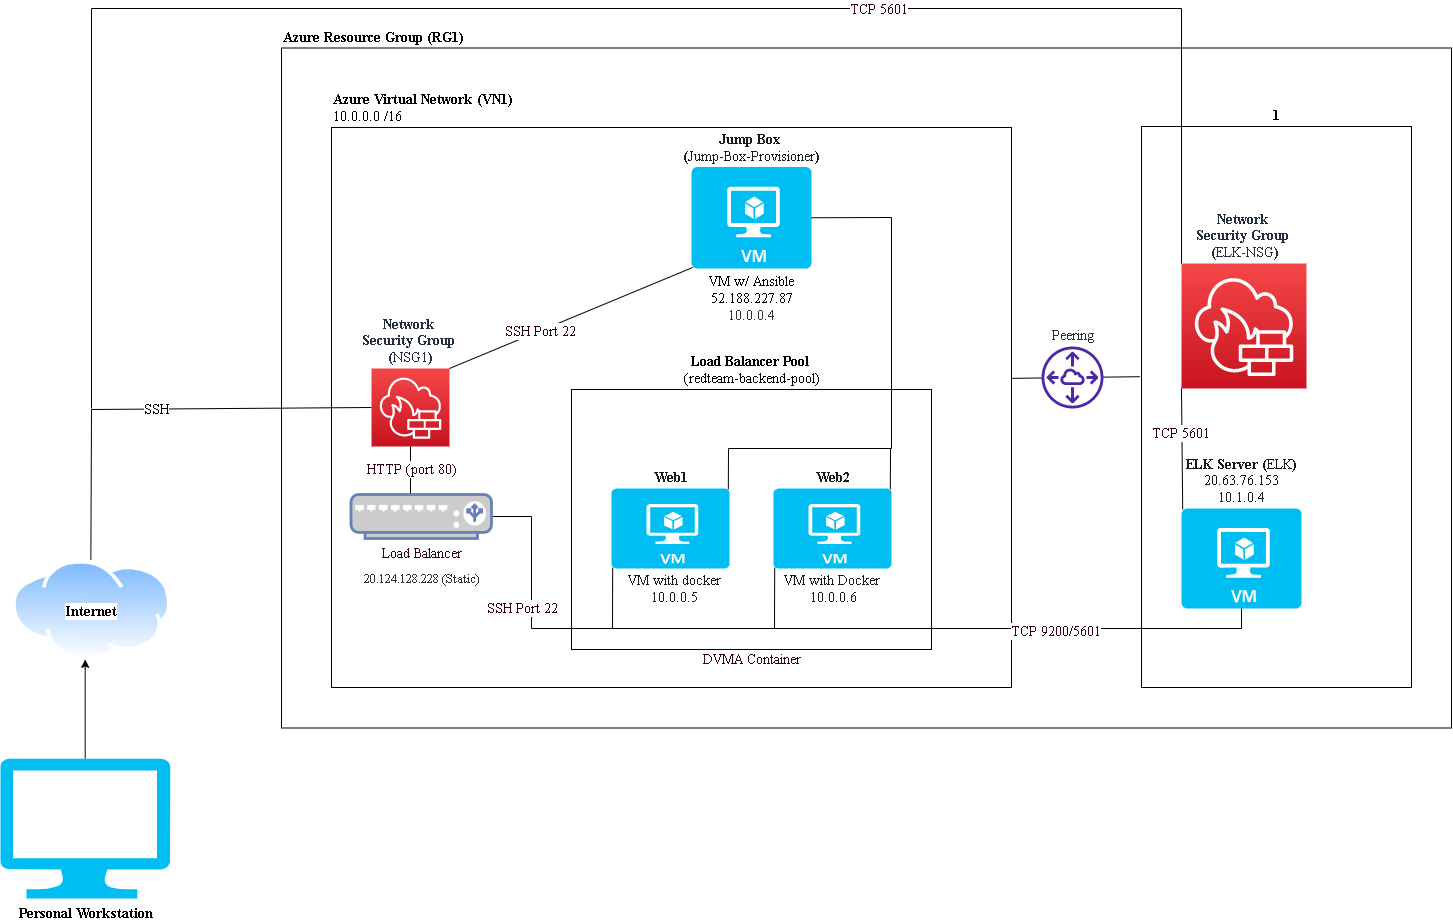

The diagram above was exported from draw.io. Its source (the exported page's mxGraphModel, read from the mxfile embedded in the PNG):
<mxGraphModel dx="2062" dy="1122" grid="1" gridSize="10" guides="1" tooltips="1" connect="1" arrows="1" fold="1" page="1" pageScale="1.5" pageWidth="1169" pageHeight="826" background="none" math="0" shadow="0">
  <root>
    <mxCell id="0" style=";html=1;" />
    <mxCell id="1" style=";html=1;" parent="0" />
    <mxCell id="M6ld07yDXmHm3F0rFBMt-2" value="Azure Resource Group (RG1)" style="verticalLabelPosition=top;verticalAlign=bottom;html=1;shape=mxgraph.basic.rect;fillColor2=none;strokeWidth=1;size=20;indent=5;labelPosition=center;align=left;fontStyle=1;fillColor=none;fontFamily=Times New Roman;fontSize=14;" parent="1" vertex="1">
      <mxGeometry x="350" y="79.5" width="1170" height="680" as="geometry" />
    </mxCell>
    <mxCell id="M6ld07yDXmHm3F0rFBMt-9" value="Azure Virtual Network (VN1)&lt;span style=&quot;font-weight: normal&quot;&gt; &lt;br&gt;10.0.0.0 /16&lt;/span&gt;" style="verticalLabelPosition=top;verticalAlign=bottom;html=1;shape=mxgraph.basic.rect;fillColor2=none;strokeWidth=1;size=20;indent=5;fillColor=none;labelPosition=center;align=left;fontFamily=Times New Roman;fontSize=14;fontStyle=1" parent="1" vertex="1">
      <mxGeometry x="400" y="159" width="680" height="560" as="geometry" />
    </mxCell>
    <mxCell id="M6ld07yDXmHm3F0rFBMt-10" value="&lt;b&gt;&lt;font style=&quot;font-size: 14px&quot;&gt;Internet&lt;/font&gt;&lt;/b&gt;&lt;br&gt;" style="aspect=fixed;perimeter=ellipsePerimeter;html=1;align=center;shadow=0;dashed=0;spacingTop=3;image;image=img/lib/active_directory/internet_cloud.svg;fontFamily=Times New Roman;fontSize=14;fillColor=none;labelPosition=center;verticalLabelPosition=middle;verticalAlign=middle;direction=west;" parent="1" vertex="1">
      <mxGeometry x="80" y="591" width="158.73" height="100" as="geometry" />
    </mxCell>
    <mxCell id="M6ld07yDXmHm3F0rFBMt-12" value="" style="edgeStyle=orthogonalEdgeStyle;rounded=0;orthogonalLoop=1;jettySize=auto;html=1;fontFamily=Times New Roman;fontSize=14;" parent="1" source="M6ld07yDXmHm3F0rFBMt-11" target="M6ld07yDXmHm3F0rFBMt-10" edge="1">
      <mxGeometry relative="1" as="geometry">
        <Array as="points">
          <mxPoint x="154" y="700" />
          <mxPoint x="154" y="700" />
        </Array>
      </mxGeometry>
    </mxCell>
    <mxCell id="M6ld07yDXmHm3F0rFBMt-11" value="Personal Workstation&lt;br&gt;" style="verticalLabelPosition=bottom;html=1;verticalAlign=top;align=center;strokeColor=none;fillColor=#00BEF2;shape=mxgraph.azure.computer;pointerEvents=1;fontFamily=Times New Roman;fontSize=14;fontStyle=1" parent="1" vertex="1">
      <mxGeometry x="68.72999999999999" y="790" width="170" height="140" as="geometry" />
    </mxCell>
    <mxCell id="M6ld07yDXmHm3F0rFBMt-14" value="Network &lt;br&gt;Security Group &lt;br style=&quot;font-size: 14px&quot;&gt;(&lt;span style=&quot;font-weight: normal&quot;&gt;NSG1&lt;/span&gt;)" style="sketch=0;points=[[0,0,0],[0.25,0,0],[0.5,0,0],[0.75,0,0],[1,0,0],[0,1,0],[0.25,1,0],[0.5,1,0],[0.75,1,0],[1,1,0],[0,0.25,0],[0,0.5,0],[0,0.75,0],[1,0.25,0],[1,0.5,0],[1,0.75,0]];outlineConnect=0;fontColor=#232F3E;gradientColor=#F54749;gradientDirection=north;fillColor=#C7131F;strokeColor=#ffffff;dashed=0;verticalLabelPosition=top;verticalAlign=bottom;align=center;html=1;fontSize=14;fontStyle=1;aspect=fixed;shape=mxgraph.aws4.resourceIcon;resIcon=mxgraph.aws4.network_firewall;fontFamily=Times New Roman;direction=east;labelPosition=center;" parent="1" vertex="1">
      <mxGeometry x="440" y="400" width="78" height="78" as="geometry" />
    </mxCell>
    <mxCell id="M6ld07yDXmHm3F0rFBMt-20" value="Load Balancer Pool &lt;br&gt;&lt;span style=&quot;font-weight: normal&quot;&gt;(&lt;/span&gt;&lt;span style=&quot;font-weight: normal&quot;&gt;redteam-backend-pool)&lt;/span&gt;" style="verticalLabelPosition=top;verticalAlign=bottom;html=1;shape=mxgraph.basic.rect;fillColor2=none;strokeWidth=1;size=20;indent=5;fontFamily=Times New Roman;fontSize=14;fontStyle=1;labelPosition=center;align=center;fillColor=none;" parent="1" vertex="1">
      <mxGeometry x="640" y="421" width="360" height="260" as="geometry" />
    </mxCell>
    <mxCell id="M6ld07yDXmHm3F0rFBMt-24" value="&lt;span style=&quot;font-size: 14px;&quot;&gt;VM w/ Ansible&lt;/span&gt;&lt;br style=&quot;font-size: 14px;&quot;&gt;&lt;span style=&quot;font-size: 14px; background-color: rgb(255, 255, 255);&quot;&gt;52.188.227.87&lt;br style=&quot;font-size: 14px;&quot;&gt;&lt;/span&gt;&lt;span style=&quot;color: rgb(50, 49, 48); font-size: 14px; background-color: rgb(255, 255, 255);&quot;&gt;10.0.0.4&lt;/span&gt;" style="text;html=1;align=center;verticalAlign=middle;resizable=0;points=[];autosize=1;strokeColor=none;fillColor=none;fontSize=14;fontFamily=Times New Roman;fontStyle=0" parent="1" vertex="1">
      <mxGeometry x="770" y="300" width="100" height="60" as="geometry" />
    </mxCell>
    <mxCell id="M6ld07yDXmHm3F0rFBMt-25" value="Jump Box &lt;br&gt;(&lt;span style=&quot;font-weight: normal&quot;&gt;Jump-Box-Provisioner&lt;/span&gt;)" style="verticalLabelPosition=top;html=1;verticalAlign=bottom;align=center;strokeColor=none;fillColor=#00BEF2;shape=mxgraph.azure.virtual_machine;fontFamily=Times New Roman;fontSize=14;fontColor=#1A1A1A;labelPosition=center;fontStyle=1" parent="1" vertex="1">
      <mxGeometry x="760" y="198.5" width="120" height="101.5" as="geometry" />
    </mxCell>
    <mxCell id="M6ld07yDXmHm3F0rFBMt-32" value="VM with Docker&amp;nbsp;&lt;br&gt;10.0.0.6" style="text;html=1;align=center;verticalAlign=middle;resizable=0;points=[];autosize=1;strokeColor=none;fillColor=none;fontSize=14;fontFamily=Times New Roman;fontColor=#1A1A1A;fontStyle=0" parent="1" vertex="1">
      <mxGeometry x="842" y="600" width="120" height="40" as="geometry" />
    </mxCell>
    <mxCell id="M6ld07yDXmHm3F0rFBMt-33" value="VM with docker&lt;br&gt;10.0.0.5" style="text;html=1;align=center;verticalAlign=middle;resizable=0;points=[];autosize=1;strokeColor=none;fillColor=none;fontSize=14;fontFamily=Times New Roman;fontColor=#1A1A1A;" parent="1" vertex="1">
      <mxGeometry x="688" y="600" width="110" height="40" as="geometry" />
    </mxCell>
    <mxCell id="M6ld07yDXmHm3F0rFBMt-30" value="Web1" style="verticalLabelPosition=top;html=1;verticalAlign=bottom;align=center;strokeColor=none;fillColor=#00BEF2;shape=mxgraph.azure.virtual_machine;fontFamily=Times New Roman;fontSize=14;fontColor=#1A1A1A;labelPosition=center;fontStyle=1" parent="1" vertex="1">
      <mxGeometry x="680" y="520" width="118" height="80" as="geometry" />
    </mxCell>
    <mxCell id="M6ld07yDXmHm3F0rFBMt-41" value="&lt;span style=&quot;color: rgb(50 , 49 , 48) ; font-family: &amp;#34;az_ea_font&amp;#34; , &amp;#34;segoe ui&amp;#34; , &amp;#34;az_font&amp;#34; , , , &amp;#34;blinkmacsystemfont&amp;#34; , &amp;#34;roboto&amp;#34; , &amp;#34;oxygen&amp;#34; , &amp;#34;ubuntu&amp;#34; , &amp;#34;cantarell&amp;#34; , &amp;#34;open sans&amp;#34; , &amp;#34;helvetica neue&amp;#34; , sans-serif ; font-size: 13px ; text-align: left ; background-color: rgb(255 , 255 , 255)&quot;&gt;20.124.128.228 (Static)&lt;br&gt;&lt;/span&gt;" style="text;html=1;align=center;verticalAlign=middle;resizable=0;points=[];autosize=1;strokeColor=none;fillColor=none;fontSize=14;fontFamily=Times New Roman;fontColor=#1A1A1A;" parent="1" vertex="1">
      <mxGeometry x="424.75" y="600" width="130" height="20" as="geometry" />
    </mxCell>
    <mxCell id="RU1hPUISxM4wlq4LAuEc-2" value="SSH" style="endArrow=none;html=1;rounded=0;entryX=0;entryY=0.5;entryDx=0;entryDy=0;entryPerimeter=0;fontFamily=Times New Roman;fontSize=14;" parent="1" source="M6ld07yDXmHm3F0rFBMt-10" target="M6ld07yDXmHm3F0rFBMt-14" edge="1">
      <mxGeometry width="50" height="50" relative="1" as="geometry">
        <mxPoint x="160" y="580" as="sourcePoint" />
        <mxPoint x="180" y="460" as="targetPoint" />
        <Array as="points">
          <mxPoint x="160" y="441" />
        </Array>
      </mxGeometry>
    </mxCell>
    <mxCell id="RU1hPUISxM4wlq4LAuEc-14" value="&lt;b&gt;1&lt;/b&gt;" style="rounded=0;whiteSpace=wrap;html=1;fontFamily=Times New Roman;fontSize=14;fillColor=none;labelPosition=center;verticalLabelPosition=top;align=center;verticalAlign=bottom;" parent="1" vertex="1">
      <mxGeometry x="1210" y="158" width="270" height="561" as="geometry" />
    </mxCell>
    <mxCell id="RU1hPUISxM4wlq4LAuEc-15" value="Network &lt;br&gt;Security Group &lt;br style=&quot;font-size: 14px&quot;&gt;(&lt;span style=&quot;font-weight: normal&quot;&gt;ELK-NSG&lt;/span&gt;)" style="sketch=0;points=[[0,0,0],[0.25,0,0],[0.5,0,0],[0.75,0,0],[1,0,0],[0,1,0],[0.25,1,0],[0.5,1,0],[0.75,1,0],[1,1,0],[0,0.25,0],[0,0.5,0],[0,0.75,0],[1,0.25,0],[1,0.5,0],[1,0.75,0]];outlineConnect=0;fontColor=#232F3E;gradientColor=#F54749;gradientDirection=north;fillColor=#C7131F;strokeColor=#ffffff;dashed=0;verticalLabelPosition=top;verticalAlign=bottom;align=center;html=1;fontSize=14;fontStyle=1;aspect=fixed;shape=mxgraph.aws4.resourceIcon;resIcon=mxgraph.aws4.network_firewall;fontFamily=Times New Roman;direction=east;labelPosition=center;" parent="1" vertex="1">
      <mxGeometry x="1250" y="295" width="125" height="125" as="geometry" />
    </mxCell>
    <mxCell id="RU1hPUISxM4wlq4LAuEc-17" value="" style="endArrow=none;html=1;rounded=0;fontFamily=Times New Roman;fontSize=14;" parent="1" edge="1">
      <mxGeometry width="50" height="50" relative="1" as="geometry">
        <mxPoint x="160" y="440" as="sourcePoint" />
        <mxPoint x="160" y="40" as="targetPoint" />
      </mxGeometry>
    </mxCell>
    <mxCell id="RU1hPUISxM4wlq4LAuEc-18" value="" style="endArrow=none;html=1;rounded=0;fontFamily=Times New Roman;fontSize=14;" parent="1" edge="1">
      <mxGeometry width="50" height="50" relative="1" as="geometry">
        <mxPoint x="1250" y="40" as="sourcePoint" />
        <mxPoint x="160" y="40" as="targetPoint" />
      </mxGeometry>
    </mxCell>
    <mxCell id="RU1hPUISxM4wlq4LAuEc-43" value="TCP 5601" style="edgeLabel;html=1;align=center;verticalAlign=middle;resizable=0;points=[];fontSize=14;fontFamily=Times New Roman;fontColor=#33001A;" parent="RU1hPUISxM4wlq4LAuEc-18" vertex="1" connectable="0">
      <mxGeometry x="-0.4422" relative="1" as="geometry">
        <mxPoint as="offset" />
      </mxGeometry>
    </mxCell>
    <mxCell id="RU1hPUISxM4wlq4LAuEc-22" value="Web2" style="verticalLabelPosition=top;html=1;verticalAlign=bottom;align=center;strokeColor=none;fillColor=#00BEF2;shape=mxgraph.azure.virtual_machine;fontFamily=Times New Roman;fontSize=14;fontColor=#1A1A1A;labelPosition=center;fontStyle=1" parent="1" vertex="1">
      <mxGeometry x="842" y="520" width="118" height="80" as="geometry" />
    </mxCell>
    <mxCell id="RU1hPUISxM4wlq4LAuEc-20" value="ELK Server (&lt;span style=&quot;font-weight: normal&quot;&gt;ELK&lt;/span&gt;)&lt;br&gt;&lt;div&gt;&lt;span style=&quot;font-weight: normal&quot;&gt;20.63.76.153&lt;br&gt;10.1.0.4&lt;/span&gt;&lt;/div&gt;&lt;div class=&quot;fxs-copyfield-wrapper&quot; style=&quot;font-size: 13px ; font-weight: 400 ; position: absolute ; top: 0px ; right: 0px ; width: 24px ; height: 18px ; color: rgb(50 , 49 , 48) ; font-family: &amp;#34;az_ea_font&amp;#34; , &amp;#34;segoe ui&amp;#34; , &amp;#34;az_font&amp;#34; , , , &amp;#34;blinkmacsystemfont&amp;#34; , &amp;#34;roboto&amp;#34; , &amp;#34;oxygen&amp;#34; , &amp;#34;ubuntu&amp;#34; , &amp;#34;cantarell&amp;#34; , &amp;#34;open sans&amp;#34; , &amp;#34;helvetica neue&amp;#34; , sans-serif ; background-color: rgb(255 , 255 , 255) ; outline: none&quot;&gt;&lt;div class=&quot;fxs-copyfield fxc-base msportalfx-form-formelement&quot; style=&quot;font-weight: inherit ; position: absolute ; width: 24px ; top: 0px ; right: 0px ; opacity: 0 ; outline: none&quot;&gt;&lt;div class=&quot;azc-formElementSubLabelContainer&quot; style=&quot;font-weight: inherit ; outline: none&quot;&gt;&lt;div class=&quot;azc-formElementContainer&quot; style=&quot;font-weight: inherit ; outline: none&quot;&gt;&lt;div class=&quot;fxc-copyablelabel fxc-copyablelabel-disabled&quot; style=&quot;font-weight: inherit ; overflow: hidden ; padding: 0px ; background-color: transparent ; margin: -3px 0px -3px -0.5px ; outline: none&quot;&gt;&lt;div class=&quot;fxs-hide-accessible-label&quot; id=&quot;fxc-copyablelabel-d3df28d0-b8cc-453e-9129-d0f1dd0e6094&quot; style=&quot;font-weight: inherit ; overflow: hidden ; position: absolute ; top: -1000px ; left: -1000px ; width: 0px ; height: 0px ; outline: none&quot;&gt;&lt;/div&gt;&lt;/div&gt;&lt;/div&gt;&lt;/div&gt;&lt;/div&gt;&lt;/div&gt;" style="verticalLabelPosition=top;html=1;verticalAlign=bottom;align=center;strokeColor=none;fillColor=#00BEF2;shape=mxgraph.azure.virtual_machine;fontFamily=Times New Roman;fontSize=14;fontColor=#1A1A1A;labelPosition=center;fontStyle=1" parent="1" vertex="1">
      <mxGeometry x="1250" y="540" width="120" height="100" as="geometry" />
    </mxCell>
    <mxCell id="RU1hPUISxM4wlq4LAuEc-24" value="" style="endArrow=none;html=1;rounded=0;fontFamily=Times New Roman;fontSize=14;exitX=0.01;exitY=0.99;exitDx=0;exitDy=0;exitPerimeter=0;entryX=1;entryY=0.5;entryDx=0;entryDy=0;entryPerimeter=0;" parent="1" source="M6ld07yDXmHm3F0rFBMt-30" target="RU1hPUISxM4wlq4LAuEc-36" edge="1">
      <mxGeometry width="50" height="50" relative="1" as="geometry">
        <mxPoint x="850" y="490" as="sourcePoint" />
        <mxPoint x="541.4000000000001" y="606.8" as="targetPoint" />
        <Array as="points">
          <mxPoint x="681" y="660" />
          <mxPoint x="600" y="660" />
          <mxPoint x="600" y="548" />
        </Array>
      </mxGeometry>
    </mxCell>
    <mxCell id="RU1hPUISxM4wlq4LAuEc-47" value="SSH Port 22" style="edgeLabel;html=1;align=center;verticalAlign=middle;resizable=0;points=[];fontSize=14;fontFamily=Times New Roman;fontColor=#33001A;" parent="RU1hPUISxM4wlq4LAuEc-24" vertex="1" connectable="0">
      <mxGeometry x="0.4826" y="4" relative="1" as="geometry">
        <mxPoint x="-6" y="56" as="offset" />
      </mxGeometry>
    </mxCell>
    <mxCell id="RU1hPUISxM4wlq4LAuEc-25" value="" style="endArrow=none;html=1;rounded=0;fontFamily=Times New Roman;fontSize=14;entryX=0.01;entryY=0.99;entryDx=0;entryDy=0;entryPerimeter=0;" parent="1" target="RU1hPUISxM4wlq4LAuEc-22" edge="1">
      <mxGeometry width="50" height="50" relative="1" as="geometry">
        <mxPoint x="680" y="660" as="sourcePoint" />
        <mxPoint x="900" y="440" as="targetPoint" />
        <Array as="points">
          <mxPoint x="843" y="660" />
        </Array>
      </mxGeometry>
    </mxCell>
    <mxCell id="RU1hPUISxM4wlq4LAuEc-26" value="" style="endArrow=none;html=1;rounded=0;fontFamily=Times New Roman;fontSize=14;entryX=0.5;entryY=1;entryDx=0;entryDy=0;entryPerimeter=0;" parent="1" target="RU1hPUISxM4wlq4LAuEc-20" edge="1">
      <mxGeometry width="50" height="50" relative="1" as="geometry">
        <mxPoint x="840" y="660" as="sourcePoint" />
        <mxPoint x="900" y="440" as="targetPoint" />
        <Array as="points">
          <mxPoint x="1310" y="660" />
        </Array>
      </mxGeometry>
    </mxCell>
    <mxCell id="RU1hPUISxM4wlq4LAuEc-44" value="TCP 9200/5601" style="edgeLabel;html=1;align=center;verticalAlign=middle;resizable=0;points=[];fontSize=14;fontFamily=Times New Roman;fontColor=#33001A;" parent="RU1hPUISxM4wlq4LAuEc-26" vertex="1" connectable="0">
      <mxGeometry x="0.1808" y="-2" relative="1" as="geometry">
        <mxPoint x="-6" as="offset" />
      </mxGeometry>
    </mxCell>
    <mxCell id="RU1hPUISxM4wlq4LAuEc-28" value="" style="endArrow=none;html=1;rounded=0;fontFamily=Times New Roman;fontSize=14;exitX=1;exitY=0;exitDx=0;exitDy=0;exitPerimeter=0;entryX=0.01;entryY=0.99;entryDx=0;entryDy=0;entryPerimeter=0;" parent="1" source="M6ld07yDXmHm3F0rFBMt-14" target="M6ld07yDXmHm3F0rFBMt-25" edge="1">
      <mxGeometry width="50" height="50" relative="1" as="geometry">
        <mxPoint x="850" y="490" as="sourcePoint" />
        <mxPoint x="900" y="440" as="targetPoint" />
      </mxGeometry>
    </mxCell>
    <mxCell id="RU1hPUISxM4wlq4LAuEc-46" value="SSH Port 22" style="edgeLabel;html=1;align=center;verticalAlign=middle;resizable=0;points=[];fontSize=14;fontFamily=Times New Roman;fontColor=#33001A;" parent="RU1hPUISxM4wlq4LAuEc-28" vertex="1" connectable="0">
      <mxGeometry x="-0.2581" y="1" relative="1" as="geometry">
        <mxPoint y="1" as="offset" />
      </mxGeometry>
    </mxCell>
    <mxCell id="RU1hPUISxM4wlq4LAuEc-29" value="" style="endArrow=none;html=1;rounded=0;fontFamily=Times New Roman;fontSize=14;exitX=0.5;exitY=1;exitDx=0;exitDy=0;exitPerimeter=0;entryX=0.5;entryY=0;entryDx=0;entryDy=0;entryPerimeter=0;" parent="1" source="M6ld07yDXmHm3F0rFBMt-14" edge="1">
      <mxGeometry width="50" height="50" relative="1" as="geometry">
        <mxPoint x="850" y="490" as="sourcePoint" />
        <mxPoint x="479" y="530" as="targetPoint" />
      </mxGeometry>
    </mxCell>
    <mxCell id="RU1hPUISxM4wlq4LAuEc-45" value="HTTP (port 80)" style="edgeLabel;html=1;align=center;verticalAlign=middle;resizable=0;points=[];fontSize=14;fontFamily=Times New Roman;fontColor=#33001A;" parent="RU1hPUISxM4wlq4LAuEc-29" vertex="1" connectable="0">
      <mxGeometry x="-0.5385" y="1" relative="1" as="geometry">
        <mxPoint x="-1" y="10" as="offset" />
      </mxGeometry>
    </mxCell>
    <mxCell id="RU1hPUISxM4wlq4LAuEc-30" value="" style="endArrow=none;html=1;rounded=0;fontFamily=Times New Roman;fontSize=14;exitX=0.99;exitY=0.01;exitDx=0;exitDy=0;exitPerimeter=0;entryX=1;entryY=0.5;entryDx=0;entryDy=0;entryPerimeter=0;" parent="1" source="M6ld07yDXmHm3F0rFBMt-30" target="M6ld07yDXmHm3F0rFBMt-25" edge="1">
      <mxGeometry width="50" height="50" relative="1" as="geometry">
        <mxPoint x="850" y="490" as="sourcePoint" />
        <mxPoint x="830" y="500" as="targetPoint" />
        <Array as="points">
          <mxPoint x="797" y="480" />
          <mxPoint x="960" y="480" />
          <mxPoint x="960" y="249" />
        </Array>
      </mxGeometry>
    </mxCell>
    <mxCell id="RU1hPUISxM4wlq4LAuEc-31" value="" style="endArrow=none;html=1;rounded=0;fontFamily=Times New Roman;fontSize=14;exitX=0.99;exitY=0.01;exitDx=0;exitDy=0;exitPerimeter=0;" parent="1" source="RU1hPUISxM4wlq4LAuEc-22" edge="1">
      <mxGeometry width="50" height="50" relative="1" as="geometry">
        <mxPoint x="850" y="490" as="sourcePoint" />
        <mxPoint x="959" y="480" as="targetPoint" />
      </mxGeometry>
    </mxCell>
    <mxCell id="RU1hPUISxM4wlq4LAuEc-33" value="Peering" style="sketch=0;outlineConnect=0;fontColor=#232F3E;gradientColor=none;fillColor=#4D27AA;strokeColor=none;dashed=0;verticalLabelPosition=top;verticalAlign=bottom;align=center;html=1;fontSize=14;fontStyle=0;aspect=fixed;pointerEvents=1;shape=mxgraph.aws4.peering;fontFamily=Times New Roman;labelPosition=center;" parent="1" vertex="1">
      <mxGeometry x="1110" y="378" width="62" height="62" as="geometry" />
    </mxCell>
    <mxCell id="RU1hPUISxM4wlq4LAuEc-34" value="" style="endArrow=none;html=1;rounded=0;fontFamily=Times New Roman;fontSize=14;exitX=1.001;exitY=0.448;exitDx=0;exitDy=0;exitPerimeter=0;" parent="1" source="M6ld07yDXmHm3F0rFBMt-9" target="RU1hPUISxM4wlq4LAuEc-33" edge="1">
      <mxGeometry width="50" height="50" relative="1" as="geometry">
        <mxPoint x="850" y="490" as="sourcePoint" />
        <mxPoint x="900" y="440" as="targetPoint" />
      </mxGeometry>
    </mxCell>
    <mxCell id="RU1hPUISxM4wlq4LAuEc-35" value="" style="endArrow=none;html=1;rounded=0;fontFamily=Times New Roman;fontSize=14;exitX=-0.006;exitY=0.446;exitDx=0;exitDy=0;exitPerimeter=0;" parent="1" source="RU1hPUISxM4wlq4LAuEc-14" target="RU1hPUISxM4wlq4LAuEc-33" edge="1">
      <mxGeometry width="50" height="50" relative="1" as="geometry">
        <mxPoint x="850" y="490" as="sourcePoint" />
        <mxPoint x="900" y="440" as="targetPoint" />
      </mxGeometry>
    </mxCell>
    <mxCell id="RU1hPUISxM4wlq4LAuEc-36" value="&lt;font color=&quot;#33001a&quot;&gt;Load Balancer&lt;/font&gt;" style="fontColor=#0066CC;verticalAlign=top;verticalLabelPosition=bottom;labelPosition=center;align=center;html=1;outlineConnect=0;fillColor=#CCCCCC;strokeColor=#6881B3;gradientColor=none;gradientDirection=north;strokeWidth=2;shape=mxgraph.networks.load_balancer;fontFamily=Times New Roman;fontSize=14;" parent="1" vertex="1">
      <mxGeometry x="419.5" y="526" width="140.5" height="44" as="geometry" />
    </mxCell>
    <mxCell id="RU1hPUISxM4wlq4LAuEc-39" value="" style="endArrow=none;html=1;rounded=0;fontFamily=Times New Roman;fontSize=14;fontColor=#33001A;exitX=0;exitY=0;exitDx=0;exitDy=0;exitPerimeter=0;" parent="1" source="RU1hPUISxM4wlq4LAuEc-15" edge="1">
      <mxGeometry width="50" height="50" relative="1" as="geometry">
        <mxPoint x="850" y="490" as="sourcePoint" />
        <mxPoint x="1250" y="40" as="targetPoint" />
      </mxGeometry>
    </mxCell>
    <mxCell id="RU1hPUISxM4wlq4LAuEc-40" value="" style="endArrow=none;html=1;rounded=0;fontFamily=Times New Roman;fontSize=14;fontColor=#33001A;entryX=0;entryY=1;entryDx=0;entryDy=0;entryPerimeter=0;exitX=0.01;exitY=0.01;exitDx=0;exitDy=0;exitPerimeter=0;" parent="1" source="RU1hPUISxM4wlq4LAuEc-20" target="RU1hPUISxM4wlq4LAuEc-15" edge="1">
      <mxGeometry width="50" height="50" relative="1" as="geometry">
        <mxPoint x="850" y="490" as="sourcePoint" />
        <mxPoint x="900" y="440" as="targetPoint" />
      </mxGeometry>
    </mxCell>
    <mxCell id="RU1hPUISxM4wlq4LAuEc-42" value="TCP 5601" style="edgeLabel;html=1;align=center;verticalAlign=middle;resizable=0;points=[];fontSize=14;fontFamily=Times New Roman;fontColor=#33001A;" parent="RU1hPUISxM4wlq4LAuEc-40" vertex="1" connectable="0">
      <mxGeometry x="0.2754" y="2" relative="1" as="geometry">
        <mxPoint as="offset" />
      </mxGeometry>
    </mxCell>
    <mxCell id="RU1hPUISxM4wlq4LAuEc-41" value="DVMA Container&lt;br&gt;" style="text;html=1;align=center;verticalAlign=middle;resizable=0;points=[];autosize=1;strokeColor=none;fillColor=none;fontSize=14;fontFamily=Times New Roman;fontColor=#33001A;" parent="1" vertex="1">
      <mxGeometry x="765" y="681" width="110" height="20" as="geometry" />
    </mxCell>
  </root>
</mxGraphModel>